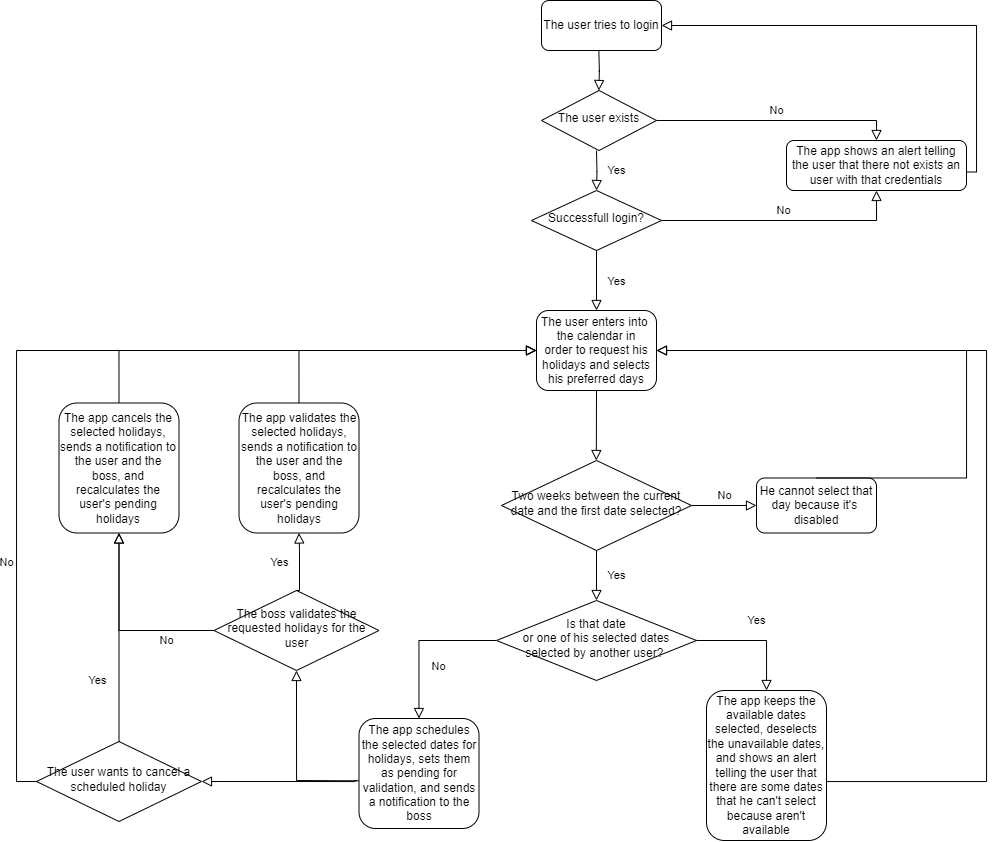

The diagram above was exported from draw.io. Its source (the exported page's mxGraphModel, read from the mxfile embedded in the PNG):
<mxGraphModel dx="2293" dy="798" grid="1" gridSize="10" guides="1" tooltips="1" connect="1" arrows="1" fold="1" page="1" pageScale="1" pageWidth="827" pageHeight="1169" math="0" shadow="0">
  <root>
    <mxCell id="WIyWlLk6GJQsqaUBKTNV-0" />
    <mxCell id="WIyWlLk6GJQsqaUBKTNV-1" parent="WIyWlLk6GJQsqaUBKTNV-0" />
    <mxCell id="WIyWlLk6GJQsqaUBKTNV-3" value="The user enters into&amp;nbsp;&lt;br&gt;the calendar in&lt;br&gt;order to request his&lt;br&gt;holidays and selects&lt;br&gt;his preferred days" style="rounded=1;whiteSpace=wrap;html=1;fontSize=12;glass=0;strokeWidth=1;shadow=0;" parent="WIyWlLk6GJQsqaUBKTNV-1" vertex="1">
      <mxGeometry x="280" y="330" width="120" height="80" as="geometry" />
    </mxCell>
    <mxCell id="WIyWlLk6GJQsqaUBKTNV-4" value="Yes" style="rounded=0;html=1;jettySize=auto;orthogonalLoop=1;fontSize=11;endArrow=block;endFill=0;endSize=8;strokeWidth=1;shadow=0;labelBackgroundColor=none;edgeStyle=orthogonalEdgeStyle;" parent="WIyWlLk6GJQsqaUBKTNV-1" source="WIyWlLk6GJQsqaUBKTNV-6" target="WIyWlLk6GJQsqaUBKTNV-10" edge="1">
      <mxGeometry y="20" relative="1" as="geometry">
        <mxPoint as="offset" />
      </mxGeometry>
    </mxCell>
    <mxCell id="WIyWlLk6GJQsqaUBKTNV-5" value="No" style="edgeStyle=orthogonalEdgeStyle;rounded=0;html=1;jettySize=auto;orthogonalLoop=1;fontSize=11;endArrow=block;endFill=0;endSize=8;strokeWidth=1;shadow=0;labelBackgroundColor=none;" parent="WIyWlLk6GJQsqaUBKTNV-1" source="WIyWlLk6GJQsqaUBKTNV-6" target="WIyWlLk6GJQsqaUBKTNV-7" edge="1">
      <mxGeometry y="10" relative="1" as="geometry">
        <mxPoint as="offset" />
      </mxGeometry>
    </mxCell>
    <mxCell id="WIyWlLk6GJQsqaUBKTNV-6" value="&lt;font style=&quot;font-size: 12px;&quot;&gt;Two weeks between the current date and the first date selected?&lt;/font&gt;" style="rhombus;whiteSpace=wrap;html=1;shadow=0;fontFamily=Helvetica;fontSize=12;align=center;strokeWidth=1;spacing=6;spacingTop=-4;" parent="WIyWlLk6GJQsqaUBKTNV-1" vertex="1">
      <mxGeometry x="245" y="480" width="190" height="90" as="geometry" />
    </mxCell>
    <mxCell id="WIyWlLk6GJQsqaUBKTNV-7" value="He cannot select that&lt;br&gt;day because it's&amp;nbsp;&lt;br&gt;disabled" style="rounded=1;whiteSpace=wrap;html=1;fontSize=12;glass=0;strokeWidth=1;shadow=0;" parent="WIyWlLk6GJQsqaUBKTNV-1" vertex="1">
      <mxGeometry x="500" y="497.5" width="120" height="55" as="geometry" />
    </mxCell>
    <mxCell id="WIyWlLk6GJQsqaUBKTNV-8" value="No" style="rounded=0;html=1;jettySize=auto;orthogonalLoop=1;fontSize=11;endArrow=block;endFill=0;endSize=8;strokeWidth=1;shadow=0;labelBackgroundColor=none;edgeStyle=orthogonalEdgeStyle;" parent="WIyWlLk6GJQsqaUBKTNV-1" source="WIyWlLk6GJQsqaUBKTNV-10" target="WIyWlLk6GJQsqaUBKTNV-11" edge="1">
      <mxGeometry x="0.3333" y="20" relative="1" as="geometry">
        <mxPoint as="offset" />
      </mxGeometry>
    </mxCell>
    <mxCell id="WIyWlLk6GJQsqaUBKTNV-10" value="Is that date&lt;br&gt;or one of his selected dates selected by another user?&amp;nbsp;" style="rhombus;whiteSpace=wrap;html=1;shadow=0;fontFamily=Helvetica;fontSize=12;align=center;strokeWidth=1;spacing=6;spacingTop=-4;" parent="WIyWlLk6GJQsqaUBKTNV-1" vertex="1">
      <mxGeometry x="240" y="620" width="200" height="80" as="geometry" />
    </mxCell>
    <mxCell id="WIyWlLk6GJQsqaUBKTNV-11" value="The app schedules the selected dates for holidays, sets them as pending for validation, and sends a notification to the boss" style="rounded=1;whiteSpace=wrap;html=1;fontSize=12;glass=0;strokeWidth=1;shadow=0;" parent="WIyWlLk6GJQsqaUBKTNV-1" vertex="1">
      <mxGeometry x="102.5" y="738" width="120" height="110" as="geometry" />
    </mxCell>
    <mxCell id="WIyWlLk6GJQsqaUBKTNV-12" value="The app keeps the available dates selected, deselects the unavailable dates, and shows an alert telling the user that there are some dates that he can't select because aren't available" style="rounded=1;whiteSpace=wrap;html=1;fontSize=12;glass=0;strokeWidth=1;shadow=0;" parent="WIyWlLk6GJQsqaUBKTNV-1" vertex="1">
      <mxGeometry x="450" y="710" width="120" height="150" as="geometry" />
    </mxCell>
    <mxCell id="_3n-DUc7Sj7FTCvXYSXg-5" value="Yes" style="rounded=0;html=1;jettySize=auto;orthogonalLoop=1;fontSize=11;endArrow=block;endFill=0;endSize=8;strokeWidth=1;shadow=0;labelBackgroundColor=none;edgeStyle=orthogonalEdgeStyle;exitX=1;exitY=0.5;exitDx=0;exitDy=0;" parent="WIyWlLk6GJQsqaUBKTNV-1" source="WIyWlLk6GJQsqaUBKTNV-10" target="WIyWlLk6GJQsqaUBKTNV-12" edge="1">
      <mxGeometry y="20" relative="1" as="geometry">
        <mxPoint as="offset" />
        <mxPoint x="360" y="590" as="sourcePoint" />
        <mxPoint x="360" y="640" as="targetPoint" />
      </mxGeometry>
    </mxCell>
    <mxCell id="_3n-DUc7Sj7FTCvXYSXg-6" value="The user tries to login" style="rounded=1;whiteSpace=wrap;html=1;fontSize=12;glass=0;strokeWidth=1;shadow=0;" parent="WIyWlLk6GJQsqaUBKTNV-1" vertex="1">
      <mxGeometry x="285" y="20" width="120" height="50" as="geometry" />
    </mxCell>
    <mxCell id="_3n-DUc7Sj7FTCvXYSXg-7" value="&lt;font style=&quot;font-size: 12px;&quot;&gt;The user exists&lt;/font&gt;" style="rhombus;whiteSpace=wrap;html=1;shadow=0;fontFamily=Helvetica;fontSize=12;align=center;strokeWidth=1;spacing=6;spacingTop=-4;" parent="WIyWlLk6GJQsqaUBKTNV-1" vertex="1">
      <mxGeometry x="285" y="110" width="115" height="60" as="geometry" />
    </mxCell>
    <mxCell id="_3n-DUc7Sj7FTCvXYSXg-8" value="Successfull login?" style="rhombus;whiteSpace=wrap;html=1;shadow=0;fontFamily=Helvetica;fontSize=12;align=center;strokeWidth=1;spacing=6;spacingTop=-4;" parent="WIyWlLk6GJQsqaUBKTNV-1" vertex="1">
      <mxGeometry x="275" y="210" width="130" height="60" as="geometry" />
    </mxCell>
    <mxCell id="_3n-DUc7Sj7FTCvXYSXg-9" value="The app shows an alert telling the user that there not exists an user with that credentials" style="rounded=1;whiteSpace=wrap;html=1;fontSize=12;glass=0;strokeWidth=1;shadow=0;" parent="WIyWlLk6GJQsqaUBKTNV-1" vertex="1">
      <mxGeometry x="530" y="160" width="180" height="50" as="geometry" />
    </mxCell>
    <mxCell id="_3n-DUc7Sj7FTCvXYSXg-14" value="No" style="edgeStyle=orthogonalEdgeStyle;rounded=0;html=1;jettySize=auto;orthogonalLoop=1;fontSize=11;endArrow=block;endFill=0;endSize=8;strokeWidth=1;shadow=0;labelBackgroundColor=none;exitX=1;exitY=0.5;exitDx=0;exitDy=0;entryX=0.5;entryY=0;entryDx=0;entryDy=0;" parent="WIyWlLk6GJQsqaUBKTNV-1" source="_3n-DUc7Sj7FTCvXYSXg-7" target="_3n-DUc7Sj7FTCvXYSXg-9" edge="1">
      <mxGeometry y="10" relative="1" as="geometry">
        <mxPoint as="offset" />
        <mxPoint x="400" y="130" as="sourcePoint" />
        <mxPoint x="610" y="110" as="targetPoint" />
        <Array as="points">
          <mxPoint x="620" y="140" />
        </Array>
      </mxGeometry>
    </mxCell>
    <mxCell id="_3n-DUc7Sj7FTCvXYSXg-15" value="No" style="edgeStyle=orthogonalEdgeStyle;rounded=0;html=1;jettySize=auto;orthogonalLoop=1;fontSize=11;endArrow=block;endFill=0;endSize=8;strokeWidth=1;shadow=0;labelBackgroundColor=none;entryX=0.5;entryY=1;entryDx=0;entryDy=0;exitX=1;exitY=0.5;exitDx=0;exitDy=0;" parent="WIyWlLk6GJQsqaUBKTNV-1" source="_3n-DUc7Sj7FTCvXYSXg-8" target="_3n-DUc7Sj7FTCvXYSXg-9" edge="1">
      <mxGeometry y="10" relative="1" as="geometry">
        <mxPoint as="offset" />
        <mxPoint x="410" y="240" as="sourcePoint" />
        <mxPoint x="664" y="250" as="targetPoint" />
      </mxGeometry>
    </mxCell>
    <mxCell id="_3n-DUc7Sj7FTCvXYSXg-19" value="" style="rounded=0;html=1;jettySize=auto;orthogonalLoop=1;fontSize=11;endArrow=block;endFill=0;endSize=8;strokeWidth=1;shadow=0;labelBackgroundColor=none;edgeStyle=orthogonalEdgeStyle;exitX=0.5;exitY=1;exitDx=0;exitDy=0;" parent="WIyWlLk6GJQsqaUBKTNV-1" source="WIyWlLk6GJQsqaUBKTNV-3" edge="1">
      <mxGeometry y="20" relative="1" as="geometry">
        <mxPoint as="offset" />
        <mxPoint x="339.83" y="430" as="sourcePoint" />
        <mxPoint x="339.83" y="480" as="targetPoint" />
        <Array as="points">
          <mxPoint x="340" y="410" />
        </Array>
      </mxGeometry>
    </mxCell>
    <mxCell id="_3n-DUc7Sj7FTCvXYSXg-20" value="Yes" style="rounded=0;html=1;jettySize=auto;orthogonalLoop=1;fontSize=11;endArrow=block;endFill=0;endSize=8;strokeWidth=1;shadow=0;labelBackgroundColor=none;edgeStyle=orthogonalEdgeStyle;entryX=0.5;entryY=0;entryDx=0;entryDy=0;" parent="WIyWlLk6GJQsqaUBKTNV-1" target="_3n-DUc7Sj7FTCvXYSXg-8" edge="1">
      <mxGeometry y="20" relative="1" as="geometry">
        <mxPoint as="offset" />
        <mxPoint x="340" y="170" as="sourcePoint" />
        <mxPoint x="342.26" y="210" as="targetPoint" />
      </mxGeometry>
    </mxCell>
    <mxCell id="_3n-DUc7Sj7FTCvXYSXg-21" value="Yes" style="rounded=0;html=1;jettySize=auto;orthogonalLoop=1;fontSize=11;endArrow=block;endFill=0;endSize=8;strokeWidth=1;shadow=0;labelBackgroundColor=none;edgeStyle=orthogonalEdgeStyle;entryX=0.5;entryY=0;entryDx=0;entryDy=0;exitX=0.5;exitY=1;exitDx=0;exitDy=0;" parent="WIyWlLk6GJQsqaUBKTNV-1" source="_3n-DUc7Sj7FTCvXYSXg-8" target="WIyWlLk6GJQsqaUBKTNV-3" edge="1">
      <mxGeometry y="20" relative="1" as="geometry">
        <mxPoint as="offset" />
        <mxPoint x="340" y="280" as="sourcePoint" />
        <mxPoint x="340.74" y="330" as="targetPoint" />
      </mxGeometry>
    </mxCell>
    <mxCell id="_3n-DUc7Sj7FTCvXYSXg-23" value="" style="rounded=0;html=1;jettySize=auto;orthogonalLoop=1;fontSize=11;endArrow=block;endFill=0;endSize=8;strokeWidth=1;shadow=0;labelBackgroundColor=none;edgeStyle=orthogonalEdgeStyle;entryX=0.5;entryY=0;entryDx=0;entryDy=0;" parent="WIyWlLk6GJQsqaUBKTNV-1" edge="1">
      <mxGeometry y="20" relative="1" as="geometry">
        <mxPoint as="offset" />
        <mxPoint x="342.36" y="70" as="sourcePoint" />
        <mxPoint x="342.36" y="110" as="targetPoint" />
      </mxGeometry>
    </mxCell>
    <mxCell id="_3n-DUc7Sj7FTCvXYSXg-24" value="" style="rounded=0;html=1;jettySize=auto;orthogonalLoop=1;fontSize=11;endArrow=block;endFill=0;endSize=8;strokeWidth=1;shadow=0;labelBackgroundColor=none;edgeStyle=orthogonalEdgeStyle;exitX=0.5;exitY=0;exitDx=0;exitDy=0;entryX=1;entryY=0.5;entryDx=0;entryDy=0;" parent="WIyWlLk6GJQsqaUBKTNV-1" source="WIyWlLk6GJQsqaUBKTNV-7" target="WIyWlLk6GJQsqaUBKTNV-3" edge="1">
      <mxGeometry y="20" relative="1" as="geometry">
        <mxPoint as="offset" />
        <mxPoint x="660.1700000000001" y="390" as="sourcePoint" />
        <mxPoint x="660" y="460" as="targetPoint" />
        <Array as="points">
          <mxPoint x="710" y="370" />
        </Array>
      </mxGeometry>
    </mxCell>
    <mxCell id="_3n-DUc7Sj7FTCvXYSXg-25" value="" style="rounded=0;html=1;jettySize=auto;orthogonalLoop=1;fontSize=11;endArrow=block;endFill=0;endSize=8;strokeWidth=1;shadow=0;labelBackgroundColor=none;edgeStyle=orthogonalEdgeStyle;exitX=1;exitY=0.592;exitDx=0;exitDy=0;exitPerimeter=0;" parent="WIyWlLk6GJQsqaUBKTNV-1" source="WIyWlLk6GJQsqaUBKTNV-12" edge="1">
      <mxGeometry y="20" relative="1" as="geometry">
        <mxPoint as="offset" />
        <mxPoint x="805" y="497.5" as="sourcePoint" />
        <mxPoint x="400" y="370" as="targetPoint" />
        <Array as="points">
          <mxPoint x="570" y="801" />
          <mxPoint x="730" y="801" />
          <mxPoint x="730" y="370" />
        </Array>
      </mxGeometry>
    </mxCell>
    <mxCell id="_3n-DUc7Sj7FTCvXYSXg-34" value="The user wants to cancel a scheduled holiday" style="rhombus;whiteSpace=wrap;html=1;shadow=0;fontFamily=Helvetica;fontSize=12;align=center;strokeWidth=1;spacing=6;spacingTop=-4;" parent="WIyWlLk6GJQsqaUBKTNV-1" vertex="1">
      <mxGeometry x="-220" y="761" width="165" height="80" as="geometry" />
    </mxCell>
    <mxCell id="_3n-DUc7Sj7FTCvXYSXg-37" value="" style="rounded=0;html=1;jettySize=auto;orthogonalLoop=1;fontSize=11;endArrow=block;endFill=0;endSize=8;strokeWidth=1;shadow=0;labelBackgroundColor=none;edgeStyle=orthogonalEdgeStyle;exitX=-0.013;exitY=0.564;exitDx=0;exitDy=0;exitPerimeter=0;entryX=1;entryY=0.5;entryDx=0;entryDy=0;" parent="WIyWlLk6GJQsqaUBKTNV-1" source="WIyWlLk6GJQsqaUBKTNV-11" target="_3n-DUc7Sj7FTCvXYSXg-34" edge="1">
      <mxGeometry x="0.3333" y="20" relative="1" as="geometry">
        <mxPoint as="offset" />
        <mxPoint x="80" y="800" as="sourcePoint" />
        <mxPoint x="-60" y="800" as="targetPoint" />
        <Array as="points">
          <mxPoint x="98" y="801" />
        </Array>
      </mxGeometry>
    </mxCell>
    <mxCell id="_3n-DUc7Sj7FTCvXYSXg-38" value="The app cancels the selected holidays, sends a notification to the user and the boss, and recalculates the user's pending holidays" style="rounded=1;whiteSpace=wrap;html=1;fontSize=12;glass=0;strokeWidth=1;shadow=0;" parent="WIyWlLk6GJQsqaUBKTNV-1" vertex="1">
      <mxGeometry x="-197.5" y="422.5" width="120" height="130" as="geometry" />
    </mxCell>
    <mxCell id="_3n-DUc7Sj7FTCvXYSXg-39" value="Yes" style="rounded=0;html=1;jettySize=auto;orthogonalLoop=1;fontSize=11;endArrow=block;endFill=0;endSize=8;strokeWidth=1;shadow=0;labelBackgroundColor=none;edgeStyle=orthogonalEdgeStyle;entryX=0.5;entryY=1;entryDx=0;entryDy=0;exitX=0.5;exitY=0;exitDx=0;exitDy=0;" parent="WIyWlLk6GJQsqaUBKTNV-1" source="_3n-DUc7Sj7FTCvXYSXg-34" target="_3n-DUc7Sj7FTCvXYSXg-38" edge="1">
      <mxGeometry x="-0.4149" y="23" relative="1" as="geometry">
        <mxPoint x="1" as="offset" />
        <mxPoint x="80" y="552.5" as="sourcePoint" />
        <mxPoint x="80" y="602.5" as="targetPoint" />
      </mxGeometry>
    </mxCell>
    <mxCell id="_3n-DUc7Sj7FTCvXYSXg-40" value="The boss validates the requested holidays for the user" style="rhombus;whiteSpace=wrap;html=1;shadow=0;fontFamily=Helvetica;fontSize=12;align=center;strokeWidth=1;spacing=6;spacingTop=-4;" parent="WIyWlLk6GJQsqaUBKTNV-1" vertex="1">
      <mxGeometry x="-42.5" y="610" width="165" height="80" as="geometry" />
    </mxCell>
    <mxCell id="_3n-DUc7Sj7FTCvXYSXg-41" value="" style="rounded=0;html=1;jettySize=auto;orthogonalLoop=1;fontSize=11;endArrow=block;endFill=0;endSize=8;strokeWidth=1;shadow=0;labelBackgroundColor=none;edgeStyle=orthogonalEdgeStyle;entryX=0.5;entryY=1;entryDx=0;entryDy=0;exitX=-0.004;exitY=0.566;exitDx=0;exitDy=0;exitPerimeter=0;" parent="WIyWlLk6GJQsqaUBKTNV-1" source="WIyWlLk6GJQsqaUBKTNV-11" target="_3n-DUc7Sj7FTCvXYSXg-40" edge="1">
      <mxGeometry y="20" relative="1" as="geometry">
        <mxPoint as="offset" />
        <mxPoint x="-30" y="760" as="sourcePoint" />
        <mxPoint x="-30" y="570" as="targetPoint" />
        <Array as="points">
          <mxPoint x="99" y="800" />
          <mxPoint x="40" y="800" />
        </Array>
      </mxGeometry>
    </mxCell>
    <mxCell id="_3n-DUc7Sj7FTCvXYSXg-42" value="No" style="rounded=0;html=1;jettySize=auto;orthogonalLoop=1;fontSize=11;endArrow=block;endFill=0;endSize=8;strokeWidth=1;shadow=0;labelBackgroundColor=none;edgeStyle=orthogonalEdgeStyle;entryX=0.5;entryY=1;entryDx=0;entryDy=0;exitX=0;exitY=0.5;exitDx=0;exitDy=0;" parent="WIyWlLk6GJQsqaUBKTNV-1" source="_3n-DUc7Sj7FTCvXYSXg-40" target="_3n-DUc7Sj7FTCvXYSXg-38" edge="1">
      <mxGeometry x="-0.5088" y="10" relative="1" as="geometry">
        <mxPoint as="offset" />
        <mxPoint x="90" y="510" as="sourcePoint" />
        <mxPoint x="10" y="600" as="targetPoint" />
      </mxGeometry>
    </mxCell>
    <mxCell id="_3n-DUc7Sj7FTCvXYSXg-43" value="The app validates the selected holidays, sends a notification to the user and the boss, and recalculates the user's pending holidays" style="rounded=1;whiteSpace=wrap;html=1;fontSize=12;glass=0;strokeWidth=1;shadow=0;" parent="WIyWlLk6GJQsqaUBKTNV-1" vertex="1">
      <mxGeometry x="-17.5" y="422.5" width="120" height="130" as="geometry" />
    </mxCell>
    <mxCell id="_3n-DUc7Sj7FTCvXYSXg-45" value="Yes" style="rounded=0;html=1;jettySize=auto;orthogonalLoop=1;fontSize=11;endArrow=block;endFill=0;endSize=8;strokeWidth=1;shadow=0;labelBackgroundColor=none;edgeStyle=orthogonalEdgeStyle;entryX=0.5;entryY=1;entryDx=0;entryDy=0;exitX=0.5;exitY=0;exitDx=0;exitDy=0;" parent="WIyWlLk6GJQsqaUBKTNV-1" source="_3n-DUc7Sj7FTCvXYSXg-40" target="_3n-DUc7Sj7FTCvXYSXg-43" edge="1">
      <mxGeometry y="20" relative="1" as="geometry">
        <mxPoint as="offset" />
        <mxPoint x="-127" y="770" as="sourcePoint" />
        <mxPoint x="-127" y="470" as="targetPoint" />
        <Array as="points">
          <mxPoint x="43" y="610" />
          <mxPoint x="43" y="570" />
        </Array>
      </mxGeometry>
    </mxCell>
    <mxCell id="_3n-DUc7Sj7FTCvXYSXg-46" value="No" style="rounded=0;html=1;jettySize=auto;orthogonalLoop=1;fontSize=11;endArrow=block;endFill=0;endSize=8;strokeWidth=1;shadow=0;labelBackgroundColor=none;edgeStyle=orthogonalEdgeStyle;entryX=0;entryY=0.5;entryDx=0;entryDy=0;exitX=0;exitY=0.5;exitDx=0;exitDy=0;" parent="WIyWlLk6GJQsqaUBKTNV-1" source="_3n-DUc7Sj7FTCvXYSXg-34" target="WIyWlLk6GJQsqaUBKTNV-3" edge="1">
      <mxGeometry x="-0.5088" y="10" relative="1" as="geometry">
        <mxPoint as="offset" />
        <mxPoint x="-235" y="787" as="sourcePoint" />
        <mxPoint x="-330" y="690" as="targetPoint" />
      </mxGeometry>
    </mxCell>
    <mxCell id="_3n-DUc7Sj7FTCvXYSXg-47" value="" style="rounded=0;html=1;jettySize=auto;orthogonalLoop=1;fontSize=11;endArrow=block;endFill=0;endSize=8;strokeWidth=1;shadow=0;labelBackgroundColor=none;edgeStyle=orthogonalEdgeStyle;exitX=0.5;exitY=0;exitDx=0;exitDy=0;" parent="WIyWlLk6GJQsqaUBKTNV-1" source="_3n-DUc7Sj7FTCvXYSXg-38" edge="1">
      <mxGeometry x="0.3333" y="20" relative="1" as="geometry">
        <mxPoint as="offset" />
        <mxPoint x="-87" y="301" as="sourcePoint" />
        <mxPoint x="280" y="370" as="targetPoint" />
        <Array as="points">
          <mxPoint x="-137" y="370" />
          <mxPoint x="30" y="370" />
        </Array>
      </mxGeometry>
    </mxCell>
    <mxCell id="_3n-DUc7Sj7FTCvXYSXg-48" value="" style="rounded=0;html=1;jettySize=auto;orthogonalLoop=1;fontSize=11;endArrow=block;endFill=0;endSize=8;strokeWidth=1;shadow=0;labelBackgroundColor=none;edgeStyle=orthogonalEdgeStyle;exitX=0.5;exitY=0;exitDx=0;exitDy=0;" parent="WIyWlLk6GJQsqaUBKTNV-1" source="_3n-DUc7Sj7FTCvXYSXg-43" edge="1">
      <mxGeometry x="0.3333" y="20" relative="1" as="geometry">
        <mxPoint as="offset" />
        <mxPoint x="-127" y="433" as="sourcePoint" />
        <mxPoint x="280" y="370" as="targetPoint" />
        <Array as="points">
          <mxPoint x="43" y="370" />
          <mxPoint x="190" y="370" />
        </Array>
      </mxGeometry>
    </mxCell>
    <mxCell id="_3n-DUc7Sj7FTCvXYSXg-49" value="" style="rounded=0;html=1;jettySize=auto;orthogonalLoop=1;fontSize=11;endArrow=block;endFill=0;endSize=8;strokeWidth=1;shadow=0;labelBackgroundColor=none;edgeStyle=orthogonalEdgeStyle;entryX=1;entryY=0.5;entryDx=0;entryDy=0;exitX=1.005;exitY=0.63;exitDx=0;exitDy=0;exitPerimeter=0;" parent="WIyWlLk6GJQsqaUBKTNV-1" source="_3n-DUc7Sj7FTCvXYSXg-9" target="_3n-DUc7Sj7FTCvXYSXg-6" edge="1">
      <mxGeometry y="20" relative="1" as="geometry">
        <mxPoint as="offset" />
        <mxPoint x="470" y="50" as="sourcePoint" />
        <mxPoint x="470.7" y="120" as="targetPoint" />
        <Array as="points">
          <mxPoint x="720" y="192" />
          <mxPoint x="720" y="45" />
        </Array>
      </mxGeometry>
    </mxCell>
  </root>
</mxGraphModel>